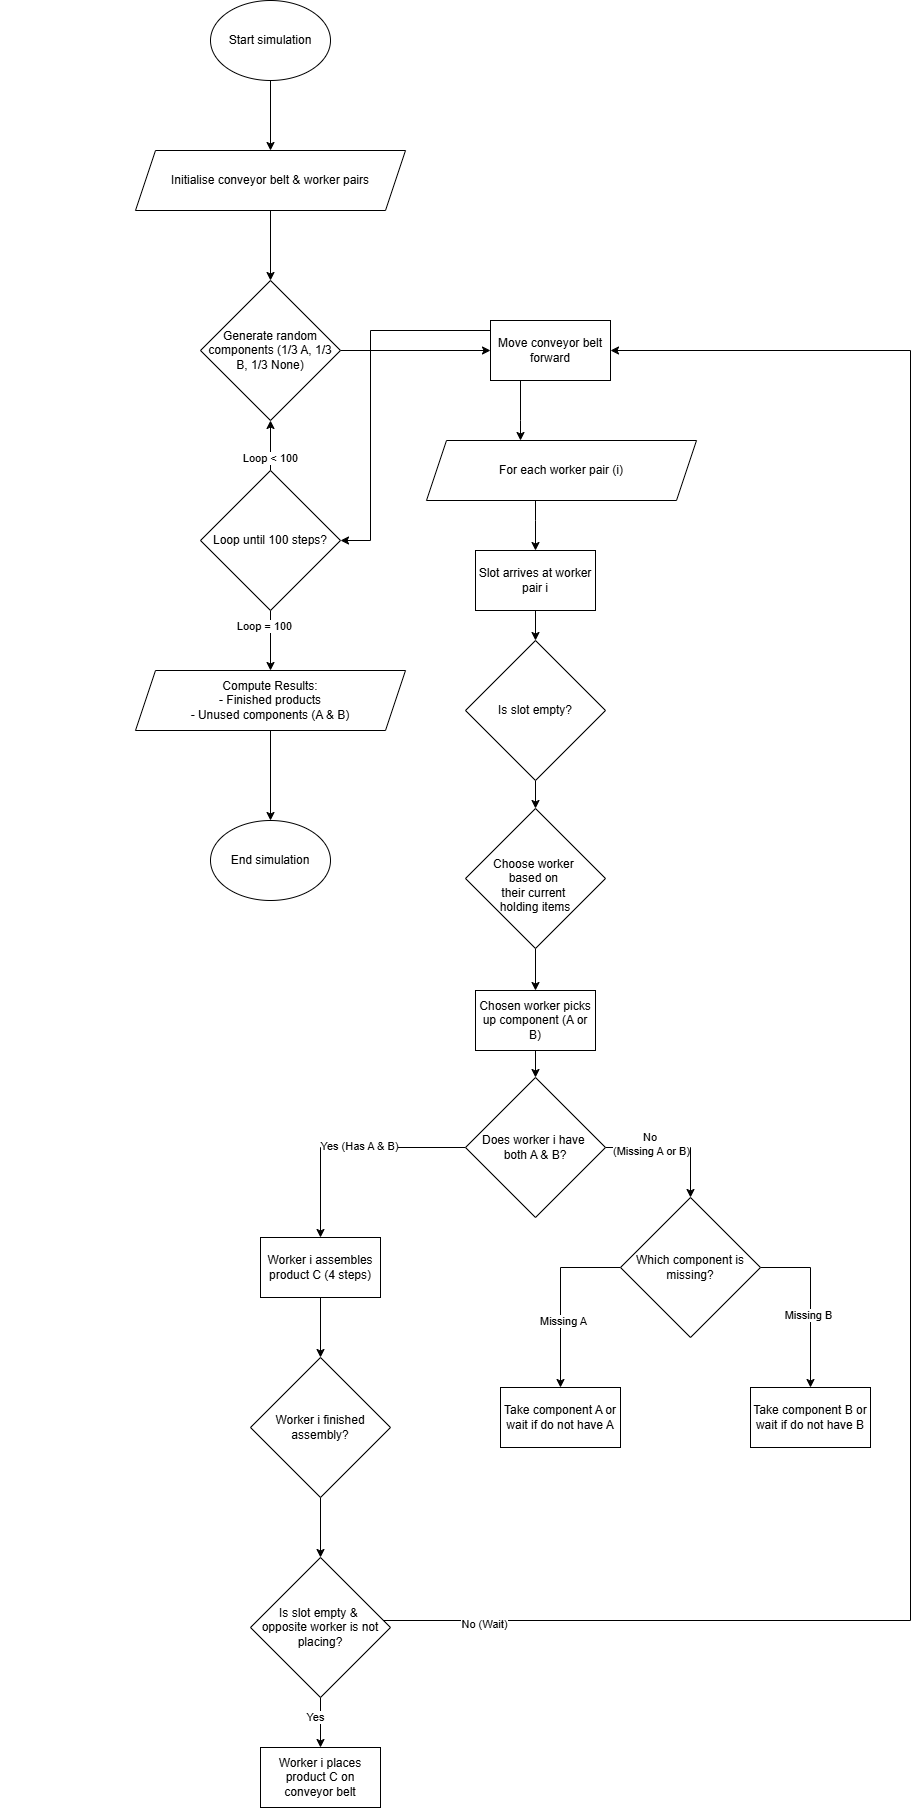

The diagram above was exported from draw.io. Its source (the exported page's mxGraphModel, read from the mxfile embedded in the PNG):
<mxGraphModel dx="2727" dy="955" grid="1" gridSize="10" guides="1" tooltips="1" connect="1" arrows="1" fold="1" page="1" pageScale="1" pageWidth="850" pageHeight="1100" math="0" shadow="0">
  <root>
    <mxCell id="0" />
    <mxCell id="1" parent="0" />
    <mxCell id="XXYGhF4c5pJ95NpNKbMV-8" value="" style="edgeStyle=orthogonalEdgeStyle;rounded=0;orthogonalLoop=1;jettySize=auto;html=1;" edge="1" parent="1" source="XXYGhF4c5pJ95NpNKbMV-1" target="XXYGhF4c5pJ95NpNKbMV-4">
      <mxGeometry relative="1" as="geometry" />
    </mxCell>
    <mxCell id="XXYGhF4c5pJ95NpNKbMV-1" value="Start simulation" style="ellipse;whiteSpace=wrap;html=1;" vertex="1" parent="1">
      <mxGeometry x="170" y="160" width="120" height="80" as="geometry" />
    </mxCell>
    <mxCell id="XXYGhF4c5pJ95NpNKbMV-3" value="&lt;div&gt;&lt;/div&gt;" style="text;html=1;align=center;verticalAlign=middle;whiteSpace=wrap;rounded=0;" vertex="1" parent="1">
      <mxGeometry x="100" y="315" width="160" height="30" as="geometry" />
    </mxCell>
    <mxCell id="XXYGhF4c5pJ95NpNKbMV-10" value="" style="edgeStyle=orthogonalEdgeStyle;rounded=0;orthogonalLoop=1;jettySize=auto;html=1;" edge="1" parent="1" source="XXYGhF4c5pJ95NpNKbMV-4" target="XXYGhF4c5pJ95NpNKbMV-9">
      <mxGeometry relative="1" as="geometry" />
    </mxCell>
    <mxCell id="XXYGhF4c5pJ95NpNKbMV-4" value="Initialise conveyor belt &amp;amp; worker pairs" style="shape=parallelogram;perimeter=parallelogramPerimeter;whiteSpace=wrap;html=1;fixedSize=1;" vertex="1" parent="1">
      <mxGeometry x="95" y="310" width="270" height="60" as="geometry" />
    </mxCell>
    <mxCell id="XXYGhF4c5pJ95NpNKbMV-5" value="&lt;div&gt;&lt;/div&gt;" style="text;html=1;align=center;verticalAlign=middle;whiteSpace=wrap;rounded=0;" vertex="1" parent="1">
      <mxGeometry x="-40" y="450" width="230" height="30" as="geometry" />
    </mxCell>
    <mxCell id="XXYGhF4c5pJ95NpNKbMV-7" value="&lt;div&gt;&lt;/div&gt;" style="text;html=1;align=center;verticalAlign=middle;whiteSpace=wrap;rounded=0;" vertex="1" parent="1">
      <mxGeometry x="80" y="400" width="180" height="30" as="geometry" />
    </mxCell>
    <mxCell id="XXYGhF4c5pJ95NpNKbMV-15" style="edgeStyle=orthogonalEdgeStyle;rounded=0;orthogonalLoop=1;jettySize=auto;html=1;entryX=0;entryY=0.5;entryDx=0;entryDy=0;" edge="1" parent="1" source="XXYGhF4c5pJ95NpNKbMV-9" target="XXYGhF4c5pJ95NpNKbMV-14">
      <mxGeometry relative="1" as="geometry" />
    </mxCell>
    <mxCell id="XXYGhF4c5pJ95NpNKbMV-9" value="Generate random components (1/3 A, 1/3 B, 1/3 None)" style="rhombus;whiteSpace=wrap;html=1;" vertex="1" parent="1">
      <mxGeometry x="160" y="440" width="140" height="140" as="geometry" />
    </mxCell>
    <mxCell id="XXYGhF4c5pJ95NpNKbMV-12" value="" style="edgeStyle=orthogonalEdgeStyle;rounded=0;orthogonalLoop=1;jettySize=auto;html=1;" edge="1" parent="1" source="XXYGhF4c5pJ95NpNKbMV-11" target="XXYGhF4c5pJ95NpNKbMV-9">
      <mxGeometry relative="1" as="geometry" />
    </mxCell>
    <mxCell id="XXYGhF4c5pJ95NpNKbMV-13" value="Loop &amp;lt; 100" style="edgeLabel;html=1;align=center;verticalAlign=middle;resizable=0;points=[];" vertex="1" connectable="0" parent="XXYGhF4c5pJ95NpNKbMV-12">
      <mxGeometry x="-0.4762" y="1" relative="1" as="geometry">
        <mxPoint as="offset" />
      </mxGeometry>
    </mxCell>
    <mxCell id="XXYGhF4c5pJ95NpNKbMV-19" value="" style="edgeStyle=orthogonalEdgeStyle;rounded=0;orthogonalLoop=1;jettySize=auto;html=1;" edge="1" parent="1" source="XXYGhF4c5pJ95NpNKbMV-11" target="XXYGhF4c5pJ95NpNKbMV-18">
      <mxGeometry relative="1" as="geometry" />
    </mxCell>
    <mxCell id="XXYGhF4c5pJ95NpNKbMV-20" value="Loop = 100" style="edgeLabel;html=1;align=center;verticalAlign=middle;resizable=0;points=[];" vertex="1" connectable="0" parent="XXYGhF4c5pJ95NpNKbMV-19">
      <mxGeometry x="-0.5068" y="-7" relative="1" as="geometry">
        <mxPoint as="offset" />
      </mxGeometry>
    </mxCell>
    <mxCell id="XXYGhF4c5pJ95NpNKbMV-11" value="Loop until 100 steps?" style="rhombus;whiteSpace=wrap;html=1;" vertex="1" parent="1">
      <mxGeometry x="160" y="630" width="140" height="140" as="geometry" />
    </mxCell>
    <mxCell id="XXYGhF4c5pJ95NpNKbMV-16" style="edgeStyle=orthogonalEdgeStyle;rounded=0;orthogonalLoop=1;jettySize=auto;html=1;entryX=1;entryY=0.5;entryDx=0;entryDy=0;" edge="1" parent="1" source="XXYGhF4c5pJ95NpNKbMV-14" target="XXYGhF4c5pJ95NpNKbMV-11">
      <mxGeometry relative="1" as="geometry">
        <Array as="points">
          <mxPoint x="330" y="490" />
          <mxPoint x="330" y="700" />
        </Array>
      </mxGeometry>
    </mxCell>
    <mxCell id="XXYGhF4c5pJ95NpNKbMV-24" value="" style="edgeStyle=orthogonalEdgeStyle;rounded=0;orthogonalLoop=1;jettySize=auto;html=1;" edge="1" parent="1" source="XXYGhF4c5pJ95NpNKbMV-14" target="XXYGhF4c5pJ95NpNKbMV-23">
      <mxGeometry relative="1" as="geometry">
        <Array as="points">
          <mxPoint x="480" y="580" />
          <mxPoint x="480" y="580" />
        </Array>
      </mxGeometry>
    </mxCell>
    <mxCell id="XXYGhF4c5pJ95NpNKbMV-22" value="" style="edgeStyle=orthogonalEdgeStyle;rounded=0;orthogonalLoop=1;jettySize=auto;html=1;" edge="1" parent="1" source="XXYGhF4c5pJ95NpNKbMV-18" target="XXYGhF4c5pJ95NpNKbMV-21">
      <mxGeometry relative="1" as="geometry" />
    </mxCell>
    <mxCell id="XXYGhF4c5pJ95NpNKbMV-18" value="Compute Results:&lt;div&gt;- Finished products&lt;/div&gt;&lt;div&gt;- Unused components (A &amp;amp; B)&lt;/div&gt;" style="shape=parallelogram;perimeter=parallelogramPerimeter;whiteSpace=wrap;html=1;fixedSize=1;" vertex="1" parent="1">
      <mxGeometry x="95" y="830" width="270" height="60" as="geometry" />
    </mxCell>
    <mxCell id="XXYGhF4c5pJ95NpNKbMV-21" value="End simulation" style="ellipse;whiteSpace=wrap;html=1;" vertex="1" parent="1">
      <mxGeometry x="170" y="980" width="120" height="80" as="geometry" />
    </mxCell>
    <mxCell id="XXYGhF4c5pJ95NpNKbMV-62" value="" style="edgeStyle=orthogonalEdgeStyle;rounded=0;orthogonalLoop=1;jettySize=auto;html=1;" edge="1" parent="1" source="XXYGhF4c5pJ95NpNKbMV-23" target="XXYGhF4c5pJ95NpNKbMV-25">
      <mxGeometry relative="1" as="geometry">
        <Array as="points">
          <mxPoint x="495" y="680" />
          <mxPoint x="495" y="680" />
        </Array>
      </mxGeometry>
    </mxCell>
    <mxCell id="XXYGhF4c5pJ95NpNKbMV-23" value="For each worker pair (i)" style="shape=parallelogram;perimeter=parallelogramPerimeter;whiteSpace=wrap;html=1;fixedSize=1;" vertex="1" parent="1">
      <mxGeometry x="386" y="600" width="270" height="60" as="geometry" />
    </mxCell>
    <mxCell id="XXYGhF4c5pJ95NpNKbMV-28" value="" style="edgeStyle=orthogonalEdgeStyle;rounded=0;orthogonalLoop=1;jettySize=auto;html=1;" edge="1" parent="1" source="XXYGhF4c5pJ95NpNKbMV-63" target="XXYGhF4c5pJ95NpNKbMV-27">
      <mxGeometry relative="1" as="geometry" />
    </mxCell>
    <mxCell id="XXYGhF4c5pJ95NpNKbMV-25" value="Slot arrives at worker pair i" style="rounded=0;whiteSpace=wrap;html=1;" vertex="1" parent="1">
      <mxGeometry x="435" y="710" width="120" height="60" as="geometry" />
    </mxCell>
    <mxCell id="XXYGhF4c5pJ95NpNKbMV-67" style="edgeStyle=orthogonalEdgeStyle;rounded=0;orthogonalLoop=1;jettySize=auto;html=1;entryX=0.5;entryY=0;entryDx=0;entryDy=0;" edge="1" parent="1" source="XXYGhF4c5pJ95NpNKbMV-27" target="XXYGhF4c5pJ95NpNKbMV-30">
      <mxGeometry relative="1" as="geometry" />
    </mxCell>
    <mxCell id="XXYGhF4c5pJ95NpNKbMV-27" value="&lt;div&gt;&lt;span style=&quot;background-color: transparent; color: light-dark(rgb(0, 0, 0), rgb(255, 255, 255));&quot;&gt;&lt;br&gt;&lt;/span&gt;&lt;/div&gt;&lt;div&gt;&lt;span style=&quot;background-color: transparent; color: light-dark(rgb(0, 0, 0), rgb(255, 255, 255));&quot;&gt;Choose worker&amp;nbsp;&lt;/span&gt;&lt;/div&gt;&lt;div&gt;&lt;span style=&quot;background-color: transparent; color: light-dark(rgb(0, 0, 0), rgb(255, 255, 255));&quot;&gt;based on&amp;nbsp;&lt;/span&gt;&lt;/div&gt;&lt;div&gt;their current&amp;nbsp;&lt;/div&gt;&lt;div&gt;holding items&lt;/div&gt;" style="rhombus;whiteSpace=wrap;html=1;" vertex="1" parent="1">
      <mxGeometry x="425" y="968" width="140" height="140" as="geometry" />
    </mxCell>
    <mxCell id="XXYGhF4c5pJ95NpNKbMV-68" value="" style="edgeStyle=orthogonalEdgeStyle;rounded=0;orthogonalLoop=1;jettySize=auto;html=1;" edge="1" parent="1" source="XXYGhF4c5pJ95NpNKbMV-30" target="XXYGhF4c5pJ95NpNKbMV-32">
      <mxGeometry relative="1" as="geometry" />
    </mxCell>
    <mxCell id="XXYGhF4c5pJ95NpNKbMV-30" value="Chosen worker picks up component (A or B)" style="rounded=0;whiteSpace=wrap;html=1;" vertex="1" parent="1">
      <mxGeometry x="435" y="1150" width="120" height="60" as="geometry" />
    </mxCell>
    <mxCell id="XXYGhF4c5pJ95NpNKbMV-34" style="edgeStyle=orthogonalEdgeStyle;rounded=0;orthogonalLoop=1;jettySize=auto;html=1;entryX=0.5;entryY=0;entryDx=0;entryDy=0;" edge="1" parent="1" source="XXYGhF4c5pJ95NpNKbMV-32" target="XXYGhF4c5pJ95NpNKbMV-33">
      <mxGeometry relative="1" as="geometry" />
    </mxCell>
    <mxCell id="XXYGhF4c5pJ95NpNKbMV-35" value="Yes (Has A &amp;amp; B)" style="edgeLabel;html=1;align=center;verticalAlign=middle;resizable=0;points=[];" vertex="1" connectable="0" parent="XXYGhF4c5pJ95NpNKbMV-34">
      <mxGeometry x="-0.0885" y="-2" relative="1" as="geometry">
        <mxPoint as="offset" />
      </mxGeometry>
    </mxCell>
    <mxCell id="XXYGhF4c5pJ95NpNKbMV-37" style="edgeStyle=orthogonalEdgeStyle;rounded=0;orthogonalLoop=1;jettySize=auto;html=1;entryX=0.5;entryY=0;entryDx=0;entryDy=0;" edge="1" parent="1" source="XXYGhF4c5pJ95NpNKbMV-32" target="XXYGhF4c5pJ95NpNKbMV-36">
      <mxGeometry relative="1" as="geometry" />
    </mxCell>
    <mxCell id="XXYGhF4c5pJ95NpNKbMV-38" value="No&amp;nbsp;&lt;div&gt;(Missing A or B)&lt;/div&gt;" style="edgeLabel;html=1;align=center;verticalAlign=middle;resizable=0;points=[];" vertex="1" connectable="0" parent="XXYGhF4c5pJ95NpNKbMV-37">
      <mxGeometry x="-0.3395" y="4" relative="1" as="geometry">
        <mxPoint as="offset" />
      </mxGeometry>
    </mxCell>
    <mxCell id="XXYGhF4c5pJ95NpNKbMV-32" value="&lt;div&gt;Does worker i have&amp;nbsp;&lt;/div&gt;&lt;div&gt;both A &amp;amp; B?&lt;/div&gt;" style="rhombus;whiteSpace=wrap;html=1;" vertex="1" parent="1">
      <mxGeometry x="425" y="1237" width="140" height="140" as="geometry" />
    </mxCell>
    <mxCell id="XXYGhF4c5pJ95NpNKbMV-49" value="" style="edgeStyle=orthogonalEdgeStyle;rounded=0;orthogonalLoop=1;jettySize=auto;html=1;" edge="1" parent="1" source="XXYGhF4c5pJ95NpNKbMV-33" target="XXYGhF4c5pJ95NpNKbMV-45">
      <mxGeometry relative="1" as="geometry" />
    </mxCell>
    <mxCell id="XXYGhF4c5pJ95NpNKbMV-33" value="Worker i assembles product C (4 steps)" style="rounded=0;whiteSpace=wrap;html=1;" vertex="1" parent="1">
      <mxGeometry x="220" y="1397" width="120" height="60" as="geometry" />
    </mxCell>
    <mxCell id="XXYGhF4c5pJ95NpNKbMV-40" style="edgeStyle=orthogonalEdgeStyle;rounded=0;orthogonalLoop=1;jettySize=auto;html=1;entryX=0.5;entryY=0;entryDx=0;entryDy=0;" edge="1" parent="1" source="XXYGhF4c5pJ95NpNKbMV-36" target="XXYGhF4c5pJ95NpNKbMV-39">
      <mxGeometry relative="1" as="geometry">
        <Array as="points">
          <mxPoint x="520" y="1427" />
        </Array>
      </mxGeometry>
    </mxCell>
    <mxCell id="XXYGhF4c5pJ95NpNKbMV-41" value="Missing A" style="edgeLabel;html=1;align=center;verticalAlign=middle;resizable=0;points=[];" vertex="1" connectable="0" parent="XXYGhF4c5pJ95NpNKbMV-40">
      <mxGeometry x="0.2644" y="2" relative="1" as="geometry">
        <mxPoint as="offset" />
      </mxGeometry>
    </mxCell>
    <mxCell id="XXYGhF4c5pJ95NpNKbMV-43" style="edgeStyle=orthogonalEdgeStyle;rounded=0;orthogonalLoop=1;jettySize=auto;html=1;entryX=0.5;entryY=0;entryDx=0;entryDy=0;" edge="1" parent="1" source="XXYGhF4c5pJ95NpNKbMV-36" target="XXYGhF4c5pJ95NpNKbMV-42">
      <mxGeometry relative="1" as="geometry">
        <Array as="points">
          <mxPoint x="770" y="1427" />
        </Array>
      </mxGeometry>
    </mxCell>
    <mxCell id="XXYGhF4c5pJ95NpNKbMV-44" value="Missing B" style="edgeLabel;html=1;align=center;verticalAlign=middle;resizable=0;points=[];" vertex="1" connectable="0" parent="XXYGhF4c5pJ95NpNKbMV-43">
      <mxGeometry x="0.146" y="-3" relative="1" as="geometry">
        <mxPoint as="offset" />
      </mxGeometry>
    </mxCell>
    <mxCell id="XXYGhF4c5pJ95NpNKbMV-36" value="&lt;div&gt;Which component is missing?&lt;/div&gt;" style="rhombus;whiteSpace=wrap;html=1;" vertex="1" parent="1">
      <mxGeometry x="580" y="1357" width="140" height="140" as="geometry" />
    </mxCell>
    <mxCell id="XXYGhF4c5pJ95NpNKbMV-39" value="Take component A or wait if do not have A" style="rounded=0;whiteSpace=wrap;html=1;" vertex="1" parent="1">
      <mxGeometry x="460" y="1547" width="120" height="60" as="geometry" />
    </mxCell>
    <mxCell id="XXYGhF4c5pJ95NpNKbMV-42" value="Take component B or wait if do not have B" style="rounded=0;whiteSpace=wrap;html=1;" vertex="1" parent="1">
      <mxGeometry x="710" y="1547" width="120" height="60" as="geometry" />
    </mxCell>
    <mxCell id="XXYGhF4c5pJ95NpNKbMV-51" value="" style="edgeStyle=orthogonalEdgeStyle;rounded=0;orthogonalLoop=1;jettySize=auto;html=1;" edge="1" parent="1" source="XXYGhF4c5pJ95NpNKbMV-45" target="XXYGhF4c5pJ95NpNKbMV-50">
      <mxGeometry relative="1" as="geometry" />
    </mxCell>
    <mxCell id="XXYGhF4c5pJ95NpNKbMV-45" value="&lt;div&gt;Worker i finished assembly?&lt;/div&gt;" style="rhombus;whiteSpace=wrap;html=1;" vertex="1" parent="1">
      <mxGeometry x="210" y="1517" width="140" height="140" as="geometry" />
    </mxCell>
    <mxCell id="XXYGhF4c5pJ95NpNKbMV-53" value="" style="edgeStyle=orthogonalEdgeStyle;rounded=0;orthogonalLoop=1;jettySize=auto;html=1;" edge="1" parent="1" source="XXYGhF4c5pJ95NpNKbMV-50" target="XXYGhF4c5pJ95NpNKbMV-52">
      <mxGeometry relative="1" as="geometry" />
    </mxCell>
    <mxCell id="XXYGhF4c5pJ95NpNKbMV-54" value="Yes" style="edgeLabel;html=1;align=center;verticalAlign=middle;resizable=0;points=[];" vertex="1" connectable="0" parent="XXYGhF4c5pJ95NpNKbMV-53">
      <mxGeometry x="-0.2438" y="-6" relative="1" as="geometry">
        <mxPoint y="1" as="offset" />
      </mxGeometry>
    </mxCell>
    <mxCell id="XXYGhF4c5pJ95NpNKbMV-57" style="edgeStyle=orthogonalEdgeStyle;rounded=0;orthogonalLoop=1;jettySize=auto;html=1;entryX=1;entryY=0.5;entryDx=0;entryDy=0;" edge="1" parent="1" source="XXYGhF4c5pJ95NpNKbMV-50" target="XXYGhF4c5pJ95NpNKbMV-14">
      <mxGeometry relative="1" as="geometry">
        <Array as="points">
          <mxPoint x="870" y="1780" />
          <mxPoint x="870" y="510" />
        </Array>
      </mxGeometry>
    </mxCell>
    <mxCell id="XXYGhF4c5pJ95NpNKbMV-58" value="No (Wait)" style="edgeLabel;html=1;align=center;verticalAlign=middle;resizable=0;points=[];" vertex="1" connectable="0" parent="XXYGhF4c5pJ95NpNKbMV-57">
      <mxGeometry x="-0.9043" y="-3" relative="1" as="geometry">
        <mxPoint as="offset" />
      </mxGeometry>
    </mxCell>
    <mxCell id="XXYGhF4c5pJ95NpNKbMV-50" value="&lt;div&gt;Is slot empty &amp;amp;&amp;nbsp;&lt;/div&gt;&lt;div&gt;opposite worker is not placing?&lt;/div&gt;" style="rhombus;whiteSpace=wrap;html=1;" vertex="1" parent="1">
      <mxGeometry x="210" y="1717" width="140" height="140" as="geometry" />
    </mxCell>
    <mxCell id="XXYGhF4c5pJ95NpNKbMV-52" value="Worker i places product C on conveyor belt" style="rounded=0;whiteSpace=wrap;html=1;" vertex="1" parent="1">
      <mxGeometry x="220" y="1907" width="120" height="60" as="geometry" />
    </mxCell>
    <mxCell id="XXYGhF4c5pJ95NpNKbMV-14" value="Move conveyor belt forward" style="rounded=0;whiteSpace=wrap;html=1;" vertex="1" parent="1">
      <mxGeometry x="450" y="480" width="120" height="60" as="geometry" />
    </mxCell>
    <mxCell id="XXYGhF4c5pJ95NpNKbMV-64" value="" style="edgeStyle=orthogonalEdgeStyle;rounded=0;orthogonalLoop=1;jettySize=auto;html=1;" edge="1" parent="1" source="XXYGhF4c5pJ95NpNKbMV-25" target="XXYGhF4c5pJ95NpNKbMV-63">
      <mxGeometry relative="1" as="geometry">
        <mxPoint x="495" y="770" as="sourcePoint" />
        <mxPoint x="495" y="860" as="targetPoint" />
      </mxGeometry>
    </mxCell>
    <mxCell id="XXYGhF4c5pJ95NpNKbMV-63" value="&lt;div&gt;Is slot empty?&lt;/div&gt;" style="rhombus;whiteSpace=wrap;html=1;" vertex="1" parent="1">
      <mxGeometry x="425" y="800" width="140" height="140" as="geometry" />
    </mxCell>
  </root>
</mxGraphModel>